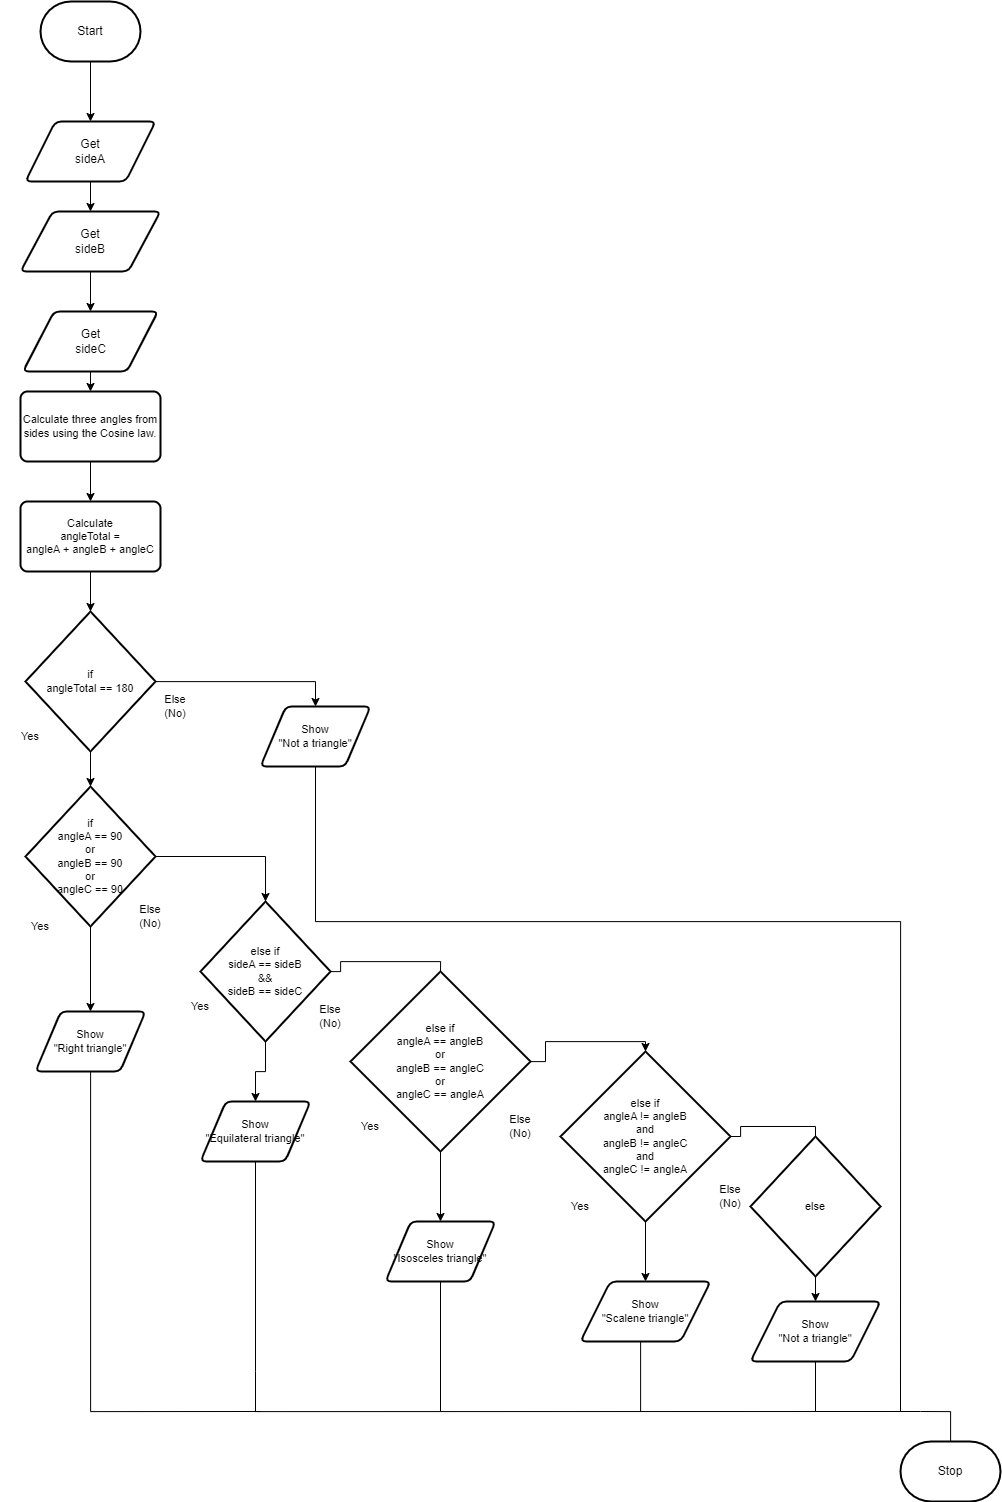

The diagram above was exported from draw.io. Its source (the exported page's mxGraphModel, read from the mxfile embedded in the PNG):
<mxGraphModel dx="2947" dy="3869" grid="1" gridSize="10" guides="1" tooltips="1" connect="1" arrows="1" fold="1" page="1" pageScale="1" pageWidth="850" pageHeight="1100" math="0" shadow="0">
  <root>
    <mxCell id="0" />
    <mxCell id="1" parent="0" />
    <mxCell id="12" style="edgeStyle=orthogonalEdgeStyle;shape=connector;rounded=0;html=1;entryX=0.5;entryY=0;entryDx=0;entryDy=0;labelBackgroundColor=default;strokeColor=default;fontFamily=Helvetica;fontSize=11;fontColor=default;endArrow=classic;elbow=vertical;" edge="1" parent="1" source="13" target="15">
      <mxGeometry relative="1" as="geometry" />
    </mxCell>
    <mxCell id="13" value="Start" style="strokeWidth=2;html=1;shape=mxgraph.flowchart.terminator;whiteSpace=wrap;" vertex="1" parent="1">
      <mxGeometry x="60" y="-2180" width="100" height="60" as="geometry" />
    </mxCell>
    <mxCell id="14" style="edgeStyle=orthogonalEdgeStyle;shape=connector;rounded=0;html=1;entryX=0.5;entryY=0;entryDx=0;entryDy=0;labelBackgroundColor=default;strokeColor=default;fontFamily=Helvetica;fontSize=11;fontColor=default;endArrow=classic;elbow=vertical;" edge="1" parent="1" source="15" target="31">
      <mxGeometry relative="1" as="geometry" />
    </mxCell>
    <mxCell id="15" value="Get&lt;br&gt;sideA" style="shape=parallelogram;html=1;strokeWidth=2;perimeter=parallelogramPerimeter;whiteSpace=wrap;rounded=1;arcSize=12;size=0.23;" vertex="1" parent="1">
      <mxGeometry x="45" y="-2060" width="130" height="60" as="geometry" />
    </mxCell>
    <mxCell id="66" style="edgeStyle=orthogonalEdgeStyle;shape=connector;rounded=0;html=1;entryX=0.5;entryY=0;entryDx=0;entryDy=0;entryPerimeter=0;labelBackgroundColor=default;strokeColor=default;fontFamily=Helvetica;fontSize=11;fontColor=default;endArrow=none;endFill=0;elbow=vertical;" edge="1" parent="1" source="18" target="25">
      <mxGeometry relative="1" as="geometry" />
    </mxCell>
    <mxCell id="69" style="edgeStyle=orthogonalEdgeStyle;rounded=0;html=1;entryX=0.5;entryY=0;entryDx=0;entryDy=0;labelBackgroundColor=default;strokeColor=default;fontFamily=Helvetica;fontSize=11;fontColor=default;endArrow=classic;endFill=1;elbow=vertical;" edge="1" parent="1" source="18" target="20">
      <mxGeometry relative="1" as="geometry" />
    </mxCell>
    <mxCell id="18" value="else if&lt;br&gt;sideA == sideB&lt;br&gt;&amp;amp;&amp;amp;&lt;br&gt;sideB == sideC" style="strokeWidth=2;html=1;shape=mxgraph.flowchart.decision;whiteSpace=wrap;fontFamily=Helvetica;fontSize=11;fontColor=default;" vertex="1" parent="1">
      <mxGeometry x="220" y="-1280" width="130" height="140" as="geometry" />
    </mxCell>
    <mxCell id="19" style="edgeStyle=orthogonalEdgeStyle;shape=connector;rounded=0;html=1;labelBackgroundColor=default;strokeColor=default;fontFamily=Helvetica;fontSize=11;fontColor=default;endArrow=none;elbow=vertical;endFill=0;" edge="1" parent="1" source="20">
      <mxGeometry relative="1" as="geometry">
        <mxPoint x="940" y="-770" as="targetPoint" />
        <Array as="points">
          <mxPoint x="275" y="-810" />
          <mxPoint x="275" y="-810" />
        </Array>
      </mxGeometry>
    </mxCell>
    <mxCell id="20" value="Show&lt;br&gt;&quot;Equilateral triangle&quot;" style="shape=parallelogram;html=1;strokeWidth=2;perimeter=parallelogramPerimeter;whiteSpace=wrap;rounded=1;arcSize=12;size=0.23;fontFamily=Helvetica;fontSize=11;fontColor=default;" vertex="1" parent="1">
      <mxGeometry x="220" y="-1080" width="110" height="60" as="geometry" />
    </mxCell>
    <mxCell id="21" value="Yes" style="text;strokeColor=none;align=center;fillColor=none;html=1;verticalAlign=middle;whiteSpace=wrap;rounded=0;fontFamily=Helvetica;fontSize=11;fontColor=default;" vertex="1" parent="1">
      <mxGeometry x="190" y="-1190" width="60" height="30" as="geometry" />
    </mxCell>
    <mxCell id="22" value="Else&lt;br&gt;(No)" style="text;strokeColor=none;align=center;fillColor=none;html=1;verticalAlign=middle;whiteSpace=wrap;rounded=0;fontFamily=Helvetica;fontSize=11;fontColor=default;" vertex="1" parent="1">
      <mxGeometry x="140" y="-1280" width="60" height="30" as="geometry" />
    </mxCell>
    <mxCell id="23" style="edgeStyle=orthogonalEdgeStyle;shape=connector;rounded=0;html=1;entryX=0.5;entryY=0;entryDx=0;entryDy=0;entryPerimeter=0;labelBackgroundColor=default;strokeColor=default;fontFamily=Helvetica;fontSize=11;fontColor=default;endArrow=classic;elbow=vertical;" edge="1" parent="1" source="25" target="29">
      <mxGeometry relative="1" as="geometry" />
    </mxCell>
    <mxCell id="71" style="edgeStyle=orthogonalEdgeStyle;shape=connector;rounded=0;html=1;labelBackgroundColor=default;strokeColor=default;fontFamily=Helvetica;fontSize=11;fontColor=default;endArrow=classic;elbow=vertical;" edge="1" parent="1" source="25" target="68">
      <mxGeometry relative="1" as="geometry" />
    </mxCell>
    <mxCell id="25" value="else if&lt;br&gt;angleA == angleB&lt;br&gt;or&lt;br&gt;angleB == angleC&lt;br&gt;or&lt;br&gt;angleC == angleA" style="strokeWidth=2;html=1;shape=mxgraph.flowchart.decision;whiteSpace=wrap;fontFamily=Helvetica;fontSize=11;fontColor=default;" vertex="1" parent="1">
      <mxGeometry x="370" y="-1210" width="180" height="180" as="geometry" />
    </mxCell>
    <mxCell id="85" style="edgeStyle=orthogonalEdgeStyle;shape=connector;rounded=0;html=1;entryX=0.5;entryY=0;entryDx=0;entryDy=0;labelBackgroundColor=default;strokeColor=default;fontFamily=Helvetica;fontSize=11;fontColor=default;endArrow=classic;elbow=vertical;" edge="1" parent="1" source="29" target="45">
      <mxGeometry relative="1" as="geometry" />
    </mxCell>
    <mxCell id="92" style="edgeStyle=orthogonalEdgeStyle;shape=connector;rounded=0;html=1;entryX=0.5;entryY=0;entryDx=0;entryDy=0;entryPerimeter=0;labelBackgroundColor=default;strokeColor=default;fontFamily=Helvetica;fontSize=11;fontColor=default;endArrow=none;endFill=0;elbow=vertical;" edge="1" parent="1" source="29" target="90">
      <mxGeometry relative="1" as="geometry" />
    </mxCell>
    <mxCell id="29" value="else if&lt;br&gt;angleA != angleB&lt;br&gt;and&lt;br&gt;angleB != angleC&lt;br&gt;and&lt;br&gt;angleC != angleA" style="strokeWidth=2;html=1;shape=mxgraph.flowchart.decision;whiteSpace=wrap;fontFamily=Helvetica;fontSize=11;fontColor=default;" vertex="1" parent="1">
      <mxGeometry x="580" y="-1130" width="170" height="170" as="geometry" />
    </mxCell>
    <mxCell id="50" style="edgeStyle=orthogonalEdgeStyle;shape=connector;rounded=0;html=1;entryX=0.5;entryY=0;entryDx=0;entryDy=0;labelBackgroundColor=default;strokeColor=default;fontFamily=Helvetica;fontSize=11;fontColor=default;endArrow=classic;elbow=vertical;" edge="1" parent="1" source="31" target="49">
      <mxGeometry relative="1" as="geometry" />
    </mxCell>
    <mxCell id="31" value="Get&lt;br&gt;sideB" style="shape=parallelogram;html=1;strokeWidth=2;perimeter=parallelogramPerimeter;whiteSpace=wrap;rounded=1;arcSize=12;size=0.23;" vertex="1" parent="1">
      <mxGeometry x="40" y="-1970" width="140" height="60" as="geometry" />
    </mxCell>
    <mxCell id="32" value="Else&lt;br&gt;(No)" style="text;strokeColor=none;align=center;fillColor=none;html=1;verticalAlign=middle;whiteSpace=wrap;rounded=0;fontFamily=Helvetica;fontSize=11;fontColor=default;" vertex="1" parent="1">
      <mxGeometry x="510" y="-1070" width="60" height="30" as="geometry" />
    </mxCell>
    <mxCell id="33" value="Yes" style="text;strokeColor=none;align=center;fillColor=none;html=1;verticalAlign=middle;whiteSpace=wrap;rounded=0;fontFamily=Helvetica;fontSize=11;fontColor=default;" vertex="1" parent="1">
      <mxGeometry x="360" y="-1070" width="60" height="30" as="geometry" />
    </mxCell>
    <mxCell id="86" style="edgeStyle=orthogonalEdgeStyle;shape=connector;rounded=0;html=1;labelBackgroundColor=default;strokeColor=default;fontFamily=Helvetica;fontSize=11;fontColor=default;endArrow=none;elbow=vertical;endFill=0;" edge="1" parent="1" source="45">
      <mxGeometry relative="1" as="geometry">
        <mxPoint x="660" y="-770" as="targetPoint" />
        <Array as="points">
          <mxPoint x="660" y="-770" />
        </Array>
      </mxGeometry>
    </mxCell>
    <mxCell id="45" value="Show&lt;br&gt;&quot;Scalene triangle&quot;" style="shape=parallelogram;html=1;strokeWidth=2;perimeter=parallelogramPerimeter;whiteSpace=wrap;rounded=1;arcSize=12;size=0.23;fontFamily=Helvetica;fontSize=11;fontColor=default;" vertex="1" parent="1">
      <mxGeometry x="600" y="-900" width="130" height="60" as="geometry" />
    </mxCell>
    <mxCell id="47" value="" style="edgeStyle=segmentEdgeStyle;endArrow=none;html=1;curved=0;rounded=0;endSize=8;startSize=8;sourcePerimeterSpacing=0;labelBackgroundColor=default;strokeColor=default;fontFamily=Helvetica;fontSize=11;fontColor=default;shape=connector;elbow=vertical;" edge="1" parent="1" target="48">
      <mxGeometry width="100" relative="1" as="geometry">
        <mxPoint x="940" y="-770" as="sourcePoint" />
        <mxPoint x="940" y="-700" as="targetPoint" />
        <Array as="points">
          <mxPoint x="970" y="-770" />
        </Array>
      </mxGeometry>
    </mxCell>
    <mxCell id="48" value="Stop" style="strokeWidth=2;html=1;shape=mxgraph.flowchart.terminator;whiteSpace=wrap;" vertex="1" parent="1">
      <mxGeometry x="920" y="-740" width="100" height="60" as="geometry" />
    </mxCell>
    <mxCell id="76" style="edgeStyle=orthogonalEdgeStyle;shape=connector;rounded=0;html=1;entryX=0.5;entryY=0;entryDx=0;entryDy=0;labelBackgroundColor=default;strokeColor=default;fontFamily=Helvetica;fontSize=11;fontColor=default;endArrow=classic;elbow=vertical;" edge="1" parent="1" source="49" target="52">
      <mxGeometry relative="1" as="geometry" />
    </mxCell>
    <mxCell id="49" value="Get&lt;br&gt;sideC" style="shape=parallelogram;html=1;strokeWidth=2;perimeter=parallelogramPerimeter;whiteSpace=wrap;rounded=1;arcSize=12;size=0.23;" vertex="1" parent="1">
      <mxGeometry x="42.5" y="-1870" width="135" height="60" as="geometry" />
    </mxCell>
    <mxCell id="77" style="edgeStyle=orthogonalEdgeStyle;shape=connector;rounded=0;html=1;entryX=0.5;entryY=0;entryDx=0;entryDy=0;labelBackgroundColor=default;strokeColor=default;fontFamily=Helvetica;fontSize=11;fontColor=default;endArrow=classic;elbow=vertical;" edge="1" parent="1" source="52" target="74">
      <mxGeometry relative="1" as="geometry" />
    </mxCell>
    <mxCell id="52" value="Calculate three angles from sides using the Cosine law." style="rounded=1;whiteSpace=wrap;html=1;absoluteArcSize=1;arcSize=14;strokeWidth=2;fontFamily=Helvetica;fontSize=11;fontColor=default;" vertex="1" parent="1">
      <mxGeometry x="40" y="-1790" width="140" height="70" as="geometry" />
    </mxCell>
    <mxCell id="60" style="edgeStyle=orthogonalEdgeStyle;shape=connector;rounded=0;html=1;entryX=0.5;entryY=0;entryDx=0;entryDy=0;entryPerimeter=0;labelBackgroundColor=default;strokeColor=default;fontFamily=Helvetica;fontSize=11;fontColor=default;endArrow=classic;elbow=vertical;" edge="1" parent="1" source="55" target="18">
      <mxGeometry relative="1" as="geometry" />
    </mxCell>
    <mxCell id="62" style="edgeStyle=orthogonalEdgeStyle;shape=connector;rounded=0;html=1;entryX=0.5;entryY=0;entryDx=0;entryDy=0;labelBackgroundColor=default;strokeColor=default;fontFamily=Helvetica;fontSize=11;fontColor=default;endArrow=classic;elbow=vertical;" edge="1" parent="1" source="55" target="61">
      <mxGeometry relative="1" as="geometry" />
    </mxCell>
    <mxCell id="55" value="if&lt;br&gt;angleA == 90&lt;br&gt;or&lt;br&gt;angleB == 90&lt;br&gt;or&lt;br&gt;angleC == 90" style="strokeWidth=2;html=1;shape=mxgraph.flowchart.decision;whiteSpace=wrap;fontFamily=Helvetica;fontSize=11;fontColor=default;" vertex="1" parent="1">
      <mxGeometry x="45" y="-1395" width="130" height="140" as="geometry" />
    </mxCell>
    <mxCell id="57" value="Yes" style="text;strokeColor=none;align=center;fillColor=none;html=1;verticalAlign=middle;whiteSpace=wrap;rounded=0;fontFamily=Helvetica;fontSize=11;fontColor=default;" vertex="1" parent="1">
      <mxGeometry x="30" y="-1270" width="60" height="30" as="geometry" />
    </mxCell>
    <mxCell id="59" value="Else&lt;br&gt;(No)" style="text;strokeColor=none;align=center;fillColor=none;html=1;verticalAlign=middle;whiteSpace=wrap;rounded=0;fontFamily=Helvetica;fontSize=11;fontColor=default;" vertex="1" parent="1">
      <mxGeometry x="320" y="-1180" width="60" height="30" as="geometry" />
    </mxCell>
    <mxCell id="63" style="edgeStyle=orthogonalEdgeStyle;shape=connector;rounded=0;html=1;labelBackgroundColor=default;strokeColor=default;fontFamily=Helvetica;fontSize=11;fontColor=default;endArrow=none;elbow=vertical;endFill=0;" edge="1" parent="1" source="61">
      <mxGeometry relative="1" as="geometry">
        <mxPoint x="280" y="-770" as="targetPoint" />
        <Array as="points">
          <mxPoint x="110" y="-770" />
        </Array>
      </mxGeometry>
    </mxCell>
    <mxCell id="61" value="Show&lt;br&gt;&quot;Right triangle&quot;" style="shape=parallelogram;html=1;strokeWidth=2;perimeter=parallelogramPerimeter;whiteSpace=wrap;rounded=1;arcSize=12;size=0.23;fontFamily=Helvetica;fontSize=11;fontColor=default;" vertex="1" parent="1">
      <mxGeometry x="55" y="-1170" width="110" height="60" as="geometry" />
    </mxCell>
    <mxCell id="72" style="edgeStyle=orthogonalEdgeStyle;shape=connector;rounded=0;html=1;labelBackgroundColor=default;strokeColor=default;fontFamily=Helvetica;fontSize=11;fontColor=default;endArrow=none;elbow=vertical;endFill=0;" edge="1" parent="1" source="68">
      <mxGeometry relative="1" as="geometry">
        <mxPoint x="460" y="-770" as="targetPoint" />
      </mxGeometry>
    </mxCell>
    <mxCell id="68" value="Show&lt;br&gt;&quot;Isosceles triangle&quot;" style="shape=parallelogram;html=1;strokeWidth=2;perimeter=parallelogramPerimeter;whiteSpace=wrap;rounded=1;arcSize=12;size=0.23;fontFamily=Helvetica;fontSize=11;fontColor=default;" vertex="1" parent="1">
      <mxGeometry x="405" y="-960" width="110" height="60" as="geometry" />
    </mxCell>
    <mxCell id="79" style="edgeStyle=orthogonalEdgeStyle;shape=connector;rounded=0;html=1;entryX=0.5;entryY=0;entryDx=0;entryDy=0;entryPerimeter=0;labelBackgroundColor=default;strokeColor=default;fontFamily=Helvetica;fontSize=11;fontColor=default;endArrow=classic;elbow=vertical;" edge="1" parent="1" source="73" target="55">
      <mxGeometry relative="1" as="geometry" />
    </mxCell>
    <mxCell id="84" style="edgeStyle=orthogonalEdgeStyle;shape=connector;rounded=0;html=1;entryX=0.5;entryY=0;entryDx=0;entryDy=0;labelBackgroundColor=default;strokeColor=default;fontFamily=Helvetica;fontSize=11;fontColor=default;endArrow=classic;elbow=vertical;" edge="1" parent="1" source="73" target="83">
      <mxGeometry relative="1" as="geometry" />
    </mxCell>
    <mxCell id="73" value="if&lt;br&gt;angleTotal == 180" style="strokeWidth=2;html=1;shape=mxgraph.flowchart.decision;whiteSpace=wrap;fontFamily=Helvetica;fontSize=11;fontColor=default;" vertex="1" parent="1">
      <mxGeometry x="45" y="-1570" width="130" height="140" as="geometry" />
    </mxCell>
    <mxCell id="78" style="edgeStyle=orthogonalEdgeStyle;shape=connector;rounded=0;html=1;entryX=0.5;entryY=0;entryDx=0;entryDy=0;entryPerimeter=0;labelBackgroundColor=default;strokeColor=default;fontFamily=Helvetica;fontSize=11;fontColor=default;endArrow=classic;elbow=vertical;" edge="1" parent="1" source="74" target="73">
      <mxGeometry relative="1" as="geometry" />
    </mxCell>
    <mxCell id="74" value="Calculate&lt;br&gt;angleTotal =&lt;br&gt;angleA + angleB + angleC" style="rounded=1;whiteSpace=wrap;html=1;absoluteArcSize=1;arcSize=14;strokeWidth=2;fontFamily=Helvetica;fontSize=11;fontColor=default;" vertex="1" parent="1">
      <mxGeometry x="40" y="-1680" width="140" height="70" as="geometry" />
    </mxCell>
    <mxCell id="80" value="Yes" style="text;strokeColor=none;align=center;fillColor=none;html=1;verticalAlign=middle;whiteSpace=wrap;rounded=0;fontFamily=Helvetica;fontSize=11;fontColor=default;" vertex="1" parent="1">
      <mxGeometry x="20" y="-1460" width="60" height="30" as="geometry" />
    </mxCell>
    <mxCell id="81" value="Else&lt;br&gt;(No)" style="text;strokeColor=none;align=center;fillColor=none;html=1;verticalAlign=middle;whiteSpace=wrap;rounded=0;fontFamily=Helvetica;fontSize=11;fontColor=default;" vertex="1" parent="1">
      <mxGeometry x="165" y="-1490" width="60" height="30" as="geometry" />
    </mxCell>
    <mxCell id="97" style="edgeStyle=orthogonalEdgeStyle;shape=connector;rounded=0;html=1;labelBackgroundColor=default;strokeColor=default;fontFamily=Helvetica;fontSize=11;fontColor=default;endArrow=none;endFill=0;elbow=vertical;" edge="1" parent="1" source="83">
      <mxGeometry relative="1" as="geometry">
        <mxPoint x="920" y="-770" as="targetPoint" />
        <Array as="points">
          <mxPoint x="335" y="-1260" />
          <mxPoint x="920" y="-1260" />
        </Array>
      </mxGeometry>
    </mxCell>
    <mxCell id="83" value="Show&lt;br&gt;&quot;Not a triangle&quot;" style="shape=parallelogram;html=1;strokeWidth=2;perimeter=parallelogramPerimeter;whiteSpace=wrap;rounded=1;arcSize=12;size=0.23;fontFamily=Helvetica;fontSize=11;fontColor=default;" vertex="1" parent="1">
      <mxGeometry x="280" y="-1475" width="110" height="60" as="geometry" />
    </mxCell>
    <mxCell id="87" value="Yes" style="text;strokeColor=none;align=center;fillColor=none;html=1;verticalAlign=middle;whiteSpace=wrap;rounded=0;fontFamily=Helvetica;fontSize=11;fontColor=default;" vertex="1" parent="1">
      <mxGeometry x="570" y="-990" width="60" height="30" as="geometry" />
    </mxCell>
    <mxCell id="88" value="Else&lt;br&gt;(No)" style="text;strokeColor=none;align=center;fillColor=none;html=1;verticalAlign=middle;whiteSpace=wrap;rounded=0;fontFamily=Helvetica;fontSize=11;fontColor=default;" vertex="1" parent="1">
      <mxGeometry x="720" y="-1000" width="60" height="30" as="geometry" />
    </mxCell>
    <mxCell id="95" style="edgeStyle=orthogonalEdgeStyle;shape=connector;rounded=0;html=1;entryX=0.5;entryY=0;entryDx=0;entryDy=0;labelBackgroundColor=default;strokeColor=default;fontFamily=Helvetica;fontSize=11;fontColor=default;endArrow=classic;elbow=vertical;" edge="1" parent="1" source="90" target="93">
      <mxGeometry relative="1" as="geometry" />
    </mxCell>
    <mxCell id="90" value="else" style="strokeWidth=2;html=1;shape=mxgraph.flowchart.decision;whiteSpace=wrap;fontFamily=Helvetica;fontSize=11;fontColor=default;" vertex="1" parent="1">
      <mxGeometry x="770" y="-1045" width="130" height="140" as="geometry" />
    </mxCell>
    <mxCell id="96" style="edgeStyle=orthogonalEdgeStyle;shape=connector;rounded=0;html=1;labelBackgroundColor=default;strokeColor=default;fontFamily=Helvetica;fontSize=11;fontColor=default;endArrow=none;elbow=vertical;endFill=0;" edge="1" parent="1" source="93">
      <mxGeometry relative="1" as="geometry">
        <mxPoint x="835" y="-770" as="targetPoint" />
      </mxGeometry>
    </mxCell>
    <mxCell id="93" value="Show&lt;br&gt;&quot;Not a triangle&quot;" style="shape=parallelogram;html=1;strokeWidth=2;perimeter=parallelogramPerimeter;whiteSpace=wrap;rounded=1;arcSize=12;size=0.23;fontFamily=Helvetica;fontSize=11;fontColor=default;" vertex="1" parent="1">
      <mxGeometry x="770" y="-880" width="130" height="60" as="geometry" />
    </mxCell>
  </root>
</mxGraphModel>